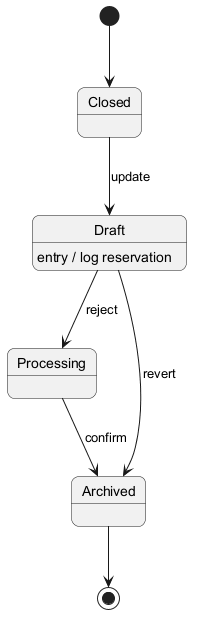

The diagram above was rendered by PlantUML. Its source (embedded in the PNG):
@startuml
skinparam backgroundColor #FFFFFF
skinparam roundCorner 15
[*] --> Closed
Closed --> Draft : update
Draft --> Processing : reject
Draft : entry / log reservation
Processing --> Archived : confirm
Draft --> Archived : revert
Archived --> [*]
@enduml